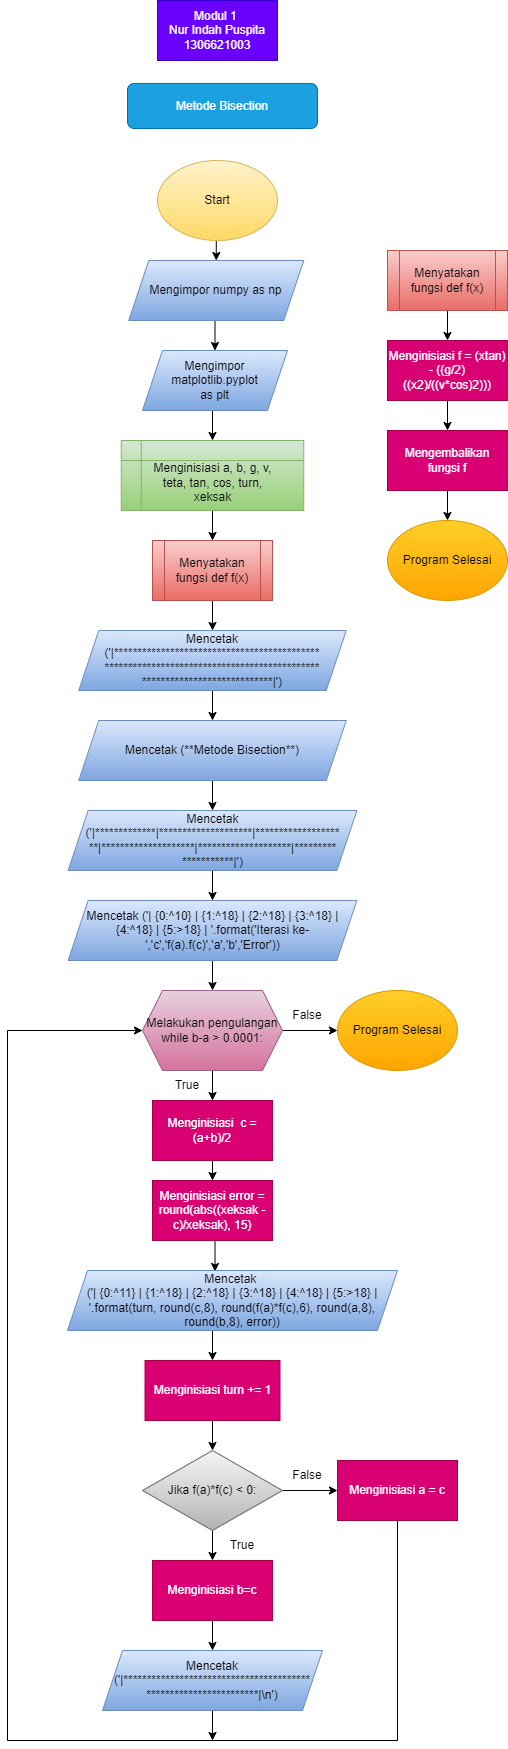

The diagram above was exported from draw.io. Its source (the exported page's mxGraphModel, read from the mxfile embedded in the PNG):
<mxGraphModel dx="2454" dy="1351" grid="1" gridSize="10" guides="1" tooltips="1" connect="1" arrows="0" fold="1" page="1" pageScale="1" pageWidth="1100" pageHeight="850" background="none" math="0" shadow="0">
  <root>
    <mxCell id="0" />
    <mxCell id="1" parent="0" />
    <mxCell id="Jdp_WBc2_W52eYsa5KAQ-1" value="Modul 1&amp;nbsp;&lt;br&gt;Nur Indah Puspita&lt;br&gt;1306621003" style="rounded=0;whiteSpace=wrap;html=1;fillColor=#6a00ff;fontColor=#ffffff;strokeColor=#3700CC;" parent="1" vertex="1">
      <mxGeometry x="-710" y="-530" width="120" height="60" as="geometry" />
    </mxCell>
    <mxCell id="Jdp_WBc2_W52eYsa5KAQ-2" value="Metode Bisection" style="rounded=1;whiteSpace=wrap;html=1;fillColor=#1ba1e2;fontColor=#ffffff;strokeColor=#006EAF;" parent="1" vertex="1">
      <mxGeometry x="-740" y="-447" width="190" height="45" as="geometry" />
    </mxCell>
    <mxCell id="Jdp_WBc2_W52eYsa5KAQ-17" style="edgeStyle=orthogonalEdgeStyle;rounded=0;orthogonalLoop=1;jettySize=auto;html=1;exitX=0.5;exitY=1;exitDx=0;exitDy=0;entryX=0.5;entryY=0;entryDx=0;entryDy=0;" parent="1" source="Jdp_WBc2_W52eYsa5KAQ-3" target="Jdp_WBc2_W52eYsa5KAQ-4" edge="1">
      <mxGeometry relative="1" as="geometry" />
    </mxCell>
    <mxCell id="Jdp_WBc2_W52eYsa5KAQ-3" value="Start" style="ellipse;whiteSpace=wrap;html=1;fillColor=#fff2cc;strokeColor=#d6b656;gradientColor=#ffd966;" parent="1" vertex="1">
      <mxGeometry x="-710" y="-370" width="120" height="80" as="geometry" />
    </mxCell>
    <mxCell id="Jdp_WBc2_W52eYsa5KAQ-19" style="edgeStyle=orthogonalEdgeStyle;rounded=0;orthogonalLoop=1;jettySize=auto;html=1;exitX=0.5;exitY=1;exitDx=0;exitDy=0;entryX=0.5;entryY=0;entryDx=0;entryDy=0;" parent="1" source="Jdp_WBc2_W52eYsa5KAQ-4" target="Jdp_WBc2_W52eYsa5KAQ-18" edge="1">
      <mxGeometry relative="1" as="geometry" />
    </mxCell>
    <mxCell id="Jdp_WBc2_W52eYsa5KAQ-4" value="Mengimpor numpy as np" style="shape=parallelogram;perimeter=parallelogramPerimeter;whiteSpace=wrap;html=1;fixedSize=1;fillColor=#dae8fc;gradientColor=#7ea6e0;strokeColor=#6c8ebf;" parent="1" vertex="1">
      <mxGeometry x="-738.75" y="-270" width="175" height="60" as="geometry" />
    </mxCell>
    <mxCell id="Jdp_WBc2_W52eYsa5KAQ-22" style="edgeStyle=orthogonalEdgeStyle;rounded=0;orthogonalLoop=1;jettySize=auto;html=1;exitX=0.5;exitY=1;exitDx=0;exitDy=0;entryX=0.5;entryY=0;entryDx=0;entryDy=0;" parent="1" source="Jdp_WBc2_W52eYsa5KAQ-5" target="Jdp_WBc2_W52eYsa5KAQ-6" edge="1">
      <mxGeometry relative="1" as="geometry" />
    </mxCell>
    <mxCell id="Jdp_WBc2_W52eYsa5KAQ-5" value="&lt;br&gt;Menginisiasi a, b, g, v, &lt;br&gt;teta, tan, cos, turn, &lt;br&gt;xeksak" style="shape=internalStorage;whiteSpace=wrap;html=1;backgroundOutline=1;fillColor=#d5e8d4;strokeColor=#82b366;gradientColor=#97d077;" parent="1" vertex="1">
      <mxGeometry x="-746.25" y="-90" width="182.5" height="70" as="geometry" />
    </mxCell>
    <mxCell id="Jdp_WBc2_W52eYsa5KAQ-23" style="edgeStyle=orthogonalEdgeStyle;rounded=0;orthogonalLoop=1;jettySize=auto;html=1;exitX=0.5;exitY=1;exitDx=0;exitDy=0;entryX=0.5;entryY=0;entryDx=0;entryDy=0;" parent="1" source="Jdp_WBc2_W52eYsa5KAQ-6" target="Jdp_WBc2_W52eYsa5KAQ-7" edge="1">
      <mxGeometry relative="1" as="geometry" />
    </mxCell>
    <mxCell id="Jdp_WBc2_W52eYsa5KAQ-6" value="Menyatakan fungsi def f(x)" style="shape=process;whiteSpace=wrap;html=1;backgroundOutline=1;fillColor=#f8cecc;gradientColor=#ea6b66;strokeColor=#b85450;" parent="1" vertex="1">
      <mxGeometry x="-715" y="10" width="120" height="60" as="geometry" />
    </mxCell>
    <mxCell id="Jdp_WBc2_W52eYsa5KAQ-26" style="edgeStyle=orthogonalEdgeStyle;rounded=0;orthogonalLoop=1;jettySize=auto;html=1;exitX=0.5;exitY=1;exitDx=0;exitDy=0;entryX=0.5;entryY=0;entryDx=0;entryDy=0;" parent="1" source="Jdp_WBc2_W52eYsa5KAQ-7" target="Jdp_WBc2_W52eYsa5KAQ-24" edge="1">
      <mxGeometry relative="1" as="geometry" />
    </mxCell>
    <mxCell id="Jdp_WBc2_W52eYsa5KAQ-7" value="Mencetak ('|********************************************&lt;br&gt;**********************************************&lt;br&gt;****************************|')" style="shape=parallelogram;perimeter=parallelogramPerimeter;whiteSpace=wrap;html=1;fixedSize=1;fillColor=#dae8fc;gradientColor=#7ea6e0;strokeColor=#6c8ebf;" parent="1" vertex="1">
      <mxGeometry x="-788.75" y="100" width="267.5" height="60" as="geometry" />
    </mxCell>
    <mxCell id="Jdp_WBc2_W52eYsa5KAQ-33" style="edgeStyle=orthogonalEdgeStyle;rounded=0;orthogonalLoop=1;jettySize=auto;html=1;exitX=0.5;exitY=1;exitDx=0;exitDy=0;entryX=0.5;entryY=0;entryDx=0;entryDy=0;" parent="1" source="Jdp_WBc2_W52eYsa5KAQ-8" target="Jdp_WBc2_W52eYsa5KAQ-10" edge="1">
      <mxGeometry relative="1" as="geometry" />
    </mxCell>
    <mxCell id="Jdp_WBc2_W52eYsa5KAQ-35" style="edgeStyle=orthogonalEdgeStyle;rounded=0;orthogonalLoop=1;jettySize=auto;html=1;exitX=1;exitY=0.5;exitDx=0;exitDy=0;entryX=0;entryY=0.5;entryDx=0;entryDy=0;" parent="1" source="Jdp_WBc2_W52eYsa5KAQ-8" target="Jdp_WBc2_W52eYsa5KAQ-9" edge="1">
      <mxGeometry relative="1" as="geometry" />
    </mxCell>
    <mxCell id="Jdp_WBc2_W52eYsa5KAQ-8" value="Melakukan pengulangan while b-a &amp;gt; 0.0001:" style="shape=hexagon;perimeter=hexagonPerimeter2;whiteSpace=wrap;html=1;fixedSize=1;fillColor=#e6d0de;gradientColor=#d5739d;strokeColor=#996185;" parent="1" vertex="1">
      <mxGeometry x="-725" y="460" width="140" height="80" as="geometry" />
    </mxCell>
    <mxCell id="Jdp_WBc2_W52eYsa5KAQ-9" value="Program Selesai" style="ellipse;whiteSpace=wrap;html=1;fillColor=#ffcd28;gradientColor=#ffa500;strokeColor=#d79b00;" parent="1" vertex="1">
      <mxGeometry x="-530" y="460" width="120" height="80" as="geometry" />
    </mxCell>
    <mxCell id="Jdp_WBc2_W52eYsa5KAQ-34" style="edgeStyle=orthogonalEdgeStyle;rounded=0;orthogonalLoop=1;jettySize=auto;html=1;exitX=0.5;exitY=1;exitDx=0;exitDy=0;entryX=0.5;entryY=0;entryDx=0;entryDy=0;" parent="1" source="Jdp_WBc2_W52eYsa5KAQ-10" target="Jdp_WBc2_W52eYsa5KAQ-11" edge="1">
      <mxGeometry relative="1" as="geometry" />
    </mxCell>
    <mxCell id="Jdp_WBc2_W52eYsa5KAQ-10" value="Menginisiasi&amp;nbsp; c = (a+b)/2" style="rounded=0;whiteSpace=wrap;html=1;fillColor=#d80073;fontColor=#ffffff;strokeColor=#A50040;" parent="1" vertex="1">
      <mxGeometry x="-715" y="570" width="120" height="60" as="geometry" />
    </mxCell>
    <mxCell id="Jdp_WBc2_W52eYsa5KAQ-36" style="edgeStyle=orthogonalEdgeStyle;rounded=0;orthogonalLoop=1;jettySize=auto;html=1;exitX=0.5;exitY=1;exitDx=0;exitDy=0;entryX=0.447;entryY=0.017;entryDx=0;entryDy=0;entryPerimeter=0;" parent="1" source="Jdp_WBc2_W52eYsa5KAQ-11" target="Jdp_WBc2_W52eYsa5KAQ-12" edge="1">
      <mxGeometry relative="1" as="geometry" />
    </mxCell>
    <mxCell id="Jdp_WBc2_W52eYsa5KAQ-11" value="&lt;div&gt;Menginisiasi error = round(abs((xeksak - c)/xeksak), 15)&lt;/div&gt;" style="rounded=0;whiteSpace=wrap;html=1;fillColor=#d80073;fontColor=#ffffff;strokeColor=#A50040;" parent="1" vertex="1">
      <mxGeometry x="-715" y="650" width="120" height="60" as="geometry" />
    </mxCell>
    <mxCell id="Jdp_WBc2_W52eYsa5KAQ-38" style="edgeStyle=orthogonalEdgeStyle;rounded=0;orthogonalLoop=1;jettySize=auto;html=1;exitX=0.5;exitY=1;exitDx=0;exitDy=0;entryX=0.5;entryY=0;entryDx=0;entryDy=0;" parent="1" source="Jdp_WBc2_W52eYsa5KAQ-12" target="Jdp_WBc2_W52eYsa5KAQ-13" edge="1">
      <mxGeometry relative="1" as="geometry" />
    </mxCell>
    <mxCell id="Jdp_WBc2_W52eYsa5KAQ-12" value="&lt;div&gt;&lt;br&gt;&lt;/div&gt;&lt;div&gt;Mencetak&amp;nbsp;&lt;/div&gt;&lt;div&gt;('| {0:^11} | {1:^18} | {2:^18} | {3:^18} | {4:^18} | {5:&amp;gt;18} | '.format(turn, round(c,8), round(f(a)*f(c),6), round(a,8), round(b,8), error))&lt;/div&gt;&lt;div&gt;&lt;br&gt;&lt;/div&gt;" style="shape=parallelogram;perimeter=parallelogramPerimeter;whiteSpace=wrap;html=1;fixedSize=1;fillColor=#dae8fc;gradientColor=#7ea6e0;strokeColor=#6c8ebf;" parent="1" vertex="1">
      <mxGeometry x="-800" y="740" width="330" height="60" as="geometry" />
    </mxCell>
    <mxCell id="Jdp_WBc2_W52eYsa5KAQ-39" style="edgeStyle=orthogonalEdgeStyle;rounded=0;orthogonalLoop=1;jettySize=auto;html=1;exitX=0.5;exitY=1;exitDx=0;exitDy=0;entryX=0.5;entryY=0;entryDx=0;entryDy=0;" parent="1" source="Jdp_WBc2_W52eYsa5KAQ-13" target="Jdp_WBc2_W52eYsa5KAQ-14" edge="1">
      <mxGeometry relative="1" as="geometry" />
    </mxCell>
    <mxCell id="Jdp_WBc2_W52eYsa5KAQ-13" value="Menginisiasi turn += 1" style="rounded=0;whiteSpace=wrap;html=1;fillColor=#d80073;fontColor=#ffffff;strokeColor=#A50040;" parent="1" vertex="1">
      <mxGeometry x="-722.5" y="830" width="135" height="60" as="geometry" />
    </mxCell>
    <mxCell id="Jdp_WBc2_W52eYsa5KAQ-40" style="edgeStyle=orthogonalEdgeStyle;rounded=0;orthogonalLoop=1;jettySize=auto;html=1;exitX=0.5;exitY=1;exitDx=0;exitDy=0;entryX=0.5;entryY=0;entryDx=0;entryDy=0;" parent="1" source="Jdp_WBc2_W52eYsa5KAQ-14" target="Jdp_WBc2_W52eYsa5KAQ-16" edge="1">
      <mxGeometry relative="1" as="geometry" />
    </mxCell>
    <mxCell id="Jdp_WBc2_W52eYsa5KAQ-41" style="edgeStyle=orthogonalEdgeStyle;rounded=0;orthogonalLoop=1;jettySize=auto;html=1;exitX=1;exitY=0.5;exitDx=0;exitDy=0;entryX=0;entryY=0.5;entryDx=0;entryDy=0;" parent="1" source="Jdp_WBc2_W52eYsa5KAQ-14" target="Jdp_WBc2_W52eYsa5KAQ-15" edge="1">
      <mxGeometry relative="1" as="geometry" />
    </mxCell>
    <mxCell id="Jdp_WBc2_W52eYsa5KAQ-14" value="Jika f(a)*f(c) &amp;lt; 0:" style="rhombus;whiteSpace=wrap;html=1;fillColor=#f5f5f5;strokeColor=#666666;gradientColor=#b3b3b3;" parent="1" vertex="1">
      <mxGeometry x="-725" y="920" width="140" height="80" as="geometry" />
    </mxCell>
    <mxCell id="Jdp_WBc2_W52eYsa5KAQ-42" style="edgeStyle=orthogonalEdgeStyle;rounded=0;orthogonalLoop=1;jettySize=auto;html=1;exitX=0.5;exitY=1;exitDx=0;exitDy=0;entryX=0;entryY=0.5;entryDx=0;entryDy=0;" parent="1" source="Jdp_WBc2_W52eYsa5KAQ-15" target="Jdp_WBc2_W52eYsa5KAQ-8" edge="1">
      <mxGeometry relative="1" as="geometry">
        <Array as="points">
          <mxPoint x="-470" y="1210" />
          <mxPoint x="-860" y="1210" />
          <mxPoint x="-860" y="500" />
        </Array>
      </mxGeometry>
    </mxCell>
    <mxCell id="Jdp_WBc2_W52eYsa5KAQ-15" value="Menginisiasi a = c" style="rounded=0;whiteSpace=wrap;html=1;fillColor=#d80073;fontColor=#ffffff;strokeColor=#A50040;" parent="1" vertex="1">
      <mxGeometry x="-530" y="930" width="120" height="60" as="geometry" />
    </mxCell>
    <mxCell id="Jdp_WBc2_W52eYsa5KAQ-45" style="edgeStyle=orthogonalEdgeStyle;rounded=0;orthogonalLoop=1;jettySize=auto;html=1;exitX=0.5;exitY=1;exitDx=0;exitDy=0;entryX=0.5;entryY=0;entryDx=0;entryDy=0;" parent="1" source="Jdp_WBc2_W52eYsa5KAQ-16" target="Jdp_WBc2_W52eYsa5KAQ-43" edge="1">
      <mxGeometry relative="1" as="geometry" />
    </mxCell>
    <mxCell id="Jdp_WBc2_W52eYsa5KAQ-16" value="Menginisiasi b=c" style="rounded=0;whiteSpace=wrap;html=1;fillColor=#d80073;fontColor=#ffffff;strokeColor=#A50040;" parent="1" vertex="1">
      <mxGeometry x="-715" y="1030" width="120" height="60" as="geometry" />
    </mxCell>
    <mxCell id="Jdp_WBc2_W52eYsa5KAQ-21" style="edgeStyle=orthogonalEdgeStyle;rounded=0;orthogonalLoop=1;jettySize=auto;html=1;exitX=0.5;exitY=1;exitDx=0;exitDy=0;entryX=0.5;entryY=0;entryDx=0;entryDy=0;" parent="1" source="Jdp_WBc2_W52eYsa5KAQ-18" target="Jdp_WBc2_W52eYsa5KAQ-5" edge="1">
      <mxGeometry relative="1" as="geometry" />
    </mxCell>
    <mxCell id="Jdp_WBc2_W52eYsa5KAQ-18" value="Mengimpor matplotlib.pyplot &lt;br&gt;as plt" style="shape=parallelogram;perimeter=parallelogramPerimeter;whiteSpace=wrap;html=1;fixedSize=1;fillColor=#dae8fc;gradientColor=#7ea6e0;strokeColor=#6c8ebf;" parent="1" vertex="1">
      <mxGeometry x="-725" y="-180" width="145" height="60" as="geometry" />
    </mxCell>
    <mxCell id="Jdp_WBc2_W52eYsa5KAQ-27" style="edgeStyle=orthogonalEdgeStyle;rounded=0;orthogonalLoop=1;jettySize=auto;html=1;exitX=0.5;exitY=1;exitDx=0;exitDy=0;entryX=0.5;entryY=0;entryDx=0;entryDy=0;" parent="1" source="Jdp_WBc2_W52eYsa5KAQ-24" target="Jdp_WBc2_W52eYsa5KAQ-25" edge="1">
      <mxGeometry relative="1" as="geometry" />
    </mxCell>
    <mxCell id="Jdp_WBc2_W52eYsa5KAQ-24" value="Mencetak (**Metode Bisection**)" style="shape=parallelogram;perimeter=parallelogramPerimeter;whiteSpace=wrap;html=1;fixedSize=1;fillColor=#dae8fc;gradientColor=#7ea6e0;strokeColor=#6c8ebf;" parent="1" vertex="1">
      <mxGeometry x="-788.75" y="190" width="267.5" height="60" as="geometry" />
    </mxCell>
    <mxCell id="Jdp_WBc2_W52eYsa5KAQ-29" style="edgeStyle=orthogonalEdgeStyle;rounded=0;orthogonalLoop=1;jettySize=auto;html=1;exitX=0.5;exitY=1;exitDx=0;exitDy=0;entryX=0.5;entryY=0;entryDx=0;entryDy=0;" parent="1" source="Jdp_WBc2_W52eYsa5KAQ-25" target="Jdp_WBc2_W52eYsa5KAQ-28" edge="1">
      <mxGeometry relative="1" as="geometry" />
    </mxCell>
    <mxCell id="Jdp_WBc2_W52eYsa5KAQ-25" value="Mencetak ('|*************|********************|******************&lt;br&gt;**|********************|********************|*********&lt;br&gt;***********|')" style="shape=parallelogram;perimeter=parallelogramPerimeter;whiteSpace=wrap;html=1;fixedSize=1;fillColor=#dae8fc;gradientColor=#7ea6e0;strokeColor=#6c8ebf;" parent="1" vertex="1">
      <mxGeometry x="-799.37" y="280" width="288.75" height="60" as="geometry" />
    </mxCell>
    <mxCell id="Jdp_WBc2_W52eYsa5KAQ-32" style="edgeStyle=orthogonalEdgeStyle;rounded=0;orthogonalLoop=1;jettySize=auto;html=1;exitX=0.5;exitY=1;exitDx=0;exitDy=0;entryX=0.5;entryY=0;entryDx=0;entryDy=0;" parent="1" source="Jdp_WBc2_W52eYsa5KAQ-28" target="Jdp_WBc2_W52eYsa5KAQ-8" edge="1">
      <mxGeometry relative="1" as="geometry" />
    </mxCell>
    <mxCell id="Jdp_WBc2_W52eYsa5KAQ-28" value="Mencetak ('| {0:^10} | {1:^18} | {2:^18} | {3:^18} | {4:^18} | {5:&amp;gt;18} | '.format('Iterasi ke-','c','f(a).f(c)','a','b','Error'))" style="shape=parallelogram;perimeter=parallelogramPerimeter;whiteSpace=wrap;html=1;fixedSize=1;fillColor=#dae8fc;gradientColor=#7ea6e0;strokeColor=#6c8ebf;" parent="1" vertex="1">
      <mxGeometry x="-799.37" y="370" width="288.75" height="60" as="geometry" />
    </mxCell>
    <mxCell id="Jdp_WBc2_W52eYsa5KAQ-46" style="edgeStyle=orthogonalEdgeStyle;rounded=0;orthogonalLoop=1;jettySize=auto;html=1;exitX=0.5;exitY=1;exitDx=0;exitDy=0;" parent="1" source="Jdp_WBc2_W52eYsa5KAQ-43" edge="1">
      <mxGeometry relative="1" as="geometry">
        <mxPoint x="-655" y="1210" as="targetPoint" />
      </mxGeometry>
    </mxCell>
    <mxCell id="Jdp_WBc2_W52eYsa5KAQ-43" value="Mencetak ('|****************************************&lt;br&gt;************************|\n')" style="shape=parallelogram;perimeter=parallelogramPerimeter;whiteSpace=wrap;html=1;fixedSize=1;fillColor=#dae8fc;gradientColor=#7ea6e0;strokeColor=#6c8ebf;" parent="1" vertex="1">
      <mxGeometry x="-765" y="1120" width="220" height="60" as="geometry" />
    </mxCell>
    <mxCell id="Jdp_WBc2_W52eYsa5KAQ-51" style="edgeStyle=orthogonalEdgeStyle;rounded=0;orthogonalLoop=1;jettySize=auto;html=1;exitX=0.5;exitY=1;exitDx=0;exitDy=0;entryX=0.5;entryY=0;entryDx=0;entryDy=0;" parent="1" source="Jdp_WBc2_W52eYsa5KAQ-47" target="Jdp_WBc2_W52eYsa5KAQ-48" edge="1">
      <mxGeometry relative="1" as="geometry" />
    </mxCell>
    <mxCell id="Jdp_WBc2_W52eYsa5KAQ-47" value="Menyatakan fungsi def f(x)" style="shape=process;whiteSpace=wrap;html=1;backgroundOutline=1;fillColor=#f8cecc;gradientColor=#ea6b66;strokeColor=#b85450;" parent="1" vertex="1">
      <mxGeometry x="-480" y="-280" width="120" height="60" as="geometry" />
    </mxCell>
    <mxCell id="Jdp_WBc2_W52eYsa5KAQ-52" style="edgeStyle=orthogonalEdgeStyle;rounded=0;orthogonalLoop=1;jettySize=auto;html=1;exitX=0.5;exitY=1;exitDx=0;exitDy=0;entryX=0.5;entryY=0;entryDx=0;entryDy=0;" parent="1" source="Jdp_WBc2_W52eYsa5KAQ-48" target="Jdp_WBc2_W52eYsa5KAQ-49" edge="1">
      <mxGeometry relative="1" as="geometry" />
    </mxCell>
    <mxCell id="Jdp_WBc2_W52eYsa5KAQ-48" value="Menginisiasi f = (xtan) - ((g/2)((x2)/((v*cos)2)))" style="rounded=0;whiteSpace=wrap;html=1;fillColor=#d80073;strokeColor=#A50040;fontColor=#ffffff;" parent="1" vertex="1">
      <mxGeometry x="-480" y="-190" width="120" height="60" as="geometry" />
    </mxCell>
    <mxCell id="Jdp_WBc2_W52eYsa5KAQ-53" style="edgeStyle=orthogonalEdgeStyle;rounded=0;orthogonalLoop=1;jettySize=auto;html=1;exitX=0.5;exitY=1;exitDx=0;exitDy=0;entryX=0.5;entryY=0;entryDx=0;entryDy=0;" parent="1" source="Jdp_WBc2_W52eYsa5KAQ-49" target="Jdp_WBc2_W52eYsa5KAQ-50" edge="1">
      <mxGeometry relative="1" as="geometry" />
    </mxCell>
    <mxCell id="Jdp_WBc2_W52eYsa5KAQ-49" value="Mengembalikan fungsi f" style="rounded=0;whiteSpace=wrap;html=1;fillColor=#d80073;strokeColor=#A50040;fontColor=#ffffff;" parent="1" vertex="1">
      <mxGeometry x="-480" y="-100" width="120" height="60" as="geometry" />
    </mxCell>
    <mxCell id="Jdp_WBc2_W52eYsa5KAQ-50" value="Program Selesai" style="ellipse;whiteSpace=wrap;html=1;fillColor=#ffcd28;gradientColor=#ffa500;strokeColor=#d79b00;" parent="1" vertex="1">
      <mxGeometry x="-480" y="-10" width="120" height="80" as="geometry" />
    </mxCell>
    <mxCell id="Jdp_WBc2_W52eYsa5KAQ-54" value="False" style="text;html=1;strokeColor=none;fillColor=none;align=center;verticalAlign=middle;whiteSpace=wrap;rounded=0;" parent="1" vertex="1">
      <mxGeometry x="-590" y="470" width="60" height="30" as="geometry" />
    </mxCell>
    <mxCell id="Jdp_WBc2_W52eYsa5KAQ-55" value="True" style="text;html=1;strokeColor=none;fillColor=none;align=center;verticalAlign=middle;whiteSpace=wrap;rounded=0;" parent="1" vertex="1">
      <mxGeometry x="-655" y="1000" width="60" height="30" as="geometry" />
    </mxCell>
    <mxCell id="Jdp_WBc2_W52eYsa5KAQ-56" value="False" style="text;html=1;strokeColor=none;fillColor=none;align=center;verticalAlign=middle;whiteSpace=wrap;rounded=0;" parent="1" vertex="1">
      <mxGeometry x="-590" y="930" width="60" height="30" as="geometry" />
    </mxCell>
    <mxCell id="Jdp_WBc2_W52eYsa5KAQ-57" value="True" style="text;html=1;strokeColor=none;fillColor=none;align=center;verticalAlign=middle;whiteSpace=wrap;rounded=0;" parent="1" vertex="1">
      <mxGeometry x="-710" y="540" width="60" height="30" as="geometry" />
    </mxCell>
  </root>
</mxGraphModel>